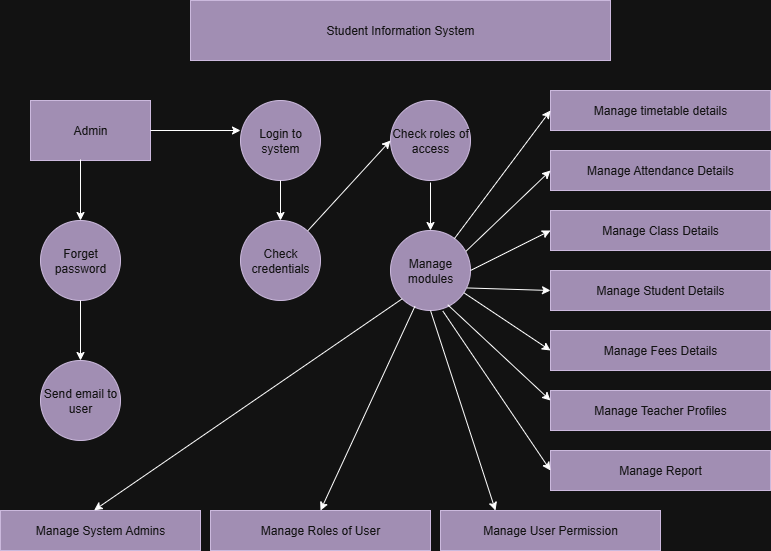

The diagram above was exported from draw.io. Its source (the exported page's mxGraphModel, read from the mxfile embedded in the PNG):
<mxGraphModel dx="1042" dy="658" grid="1" gridSize="10" guides="1" tooltips="1" connect="1" arrows="1" fold="1" page="1" pageScale="1" pageWidth="850" pageHeight="1100" math="0" shadow="0">
  <root>
    <mxCell id="0" />
    <mxCell id="1" parent="0" />
    <mxCell id="eBHptqLKQcSFe5GYLNrl-1" value="Student Information System" style="rounded=0;whiteSpace=wrap;html=1;fillColor=#76608a;fontColor=#ffffff;strokeColor=#432D57;" vertex="1" parent="1">
      <mxGeometry x="200" y="40" width="420" height="60" as="geometry" />
    </mxCell>
    <mxCell id="eBHptqLKQcSFe5GYLNrl-4" value="Admin" style="rounded=0;whiteSpace=wrap;html=1;fillColor=#76608a;fontColor=#ffffff;strokeColor=#432D57;" vertex="1" parent="1">
      <mxGeometry x="40" y="140" width="120" height="60" as="geometry" />
    </mxCell>
    <mxCell id="eBHptqLKQcSFe5GYLNrl-5" value="Login to system" style="ellipse;whiteSpace=wrap;html=1;aspect=fixed;fillColor=#76608a;fontColor=#ffffff;strokeColor=#432D57;" vertex="1" parent="1">
      <mxGeometry x="250" y="140" width="80" height="80" as="geometry" />
    </mxCell>
    <mxCell id="eBHptqLKQcSFe5GYLNrl-6" value="Check roles of access" style="ellipse;whiteSpace=wrap;html=1;aspect=fixed;fillColor=#76608a;fontColor=#ffffff;strokeColor=#432D57;" vertex="1" parent="1">
      <mxGeometry x="400" y="140" width="80" height="80" as="geometry" />
    </mxCell>
    <mxCell id="eBHptqLKQcSFe5GYLNrl-7" value="Forget password" style="ellipse;whiteSpace=wrap;html=1;aspect=fixed;fillColor=#76608a;fontColor=#ffffff;strokeColor=#432D57;" vertex="1" parent="1">
      <mxGeometry x="50" y="260" width="80" height="80" as="geometry" />
    </mxCell>
    <mxCell id="eBHptqLKQcSFe5GYLNrl-8" value="Send email to user" style="ellipse;whiteSpace=wrap;html=1;aspect=fixed;fillColor=#76608a;fontColor=#ffffff;strokeColor=#432D57;" vertex="1" parent="1">
      <mxGeometry x="50" y="400" width="80" height="80" as="geometry" />
    </mxCell>
    <mxCell id="eBHptqLKQcSFe5GYLNrl-13" value="" style="endArrow=classic;html=1;rounded=0;" edge="1" parent="1" source="eBHptqLKQcSFe5GYLNrl-4">
      <mxGeometry width="50" height="50" relative="1" as="geometry">
        <mxPoint x="160" y="200" as="sourcePoint" />
        <mxPoint x="250" y="170" as="targetPoint" />
      </mxGeometry>
    </mxCell>
    <mxCell id="eBHptqLKQcSFe5GYLNrl-14" value="" style="endArrow=classic;html=1;rounded=0;entryX=0.5;entryY=0;entryDx=0;entryDy=0;" edge="1" parent="1" target="eBHptqLKQcSFe5GYLNrl-7">
      <mxGeometry width="50" height="50" relative="1" as="geometry">
        <mxPoint x="90" y="199" as="sourcePoint" />
        <mxPoint x="90" y="250" as="targetPoint" />
      </mxGeometry>
    </mxCell>
    <mxCell id="eBHptqLKQcSFe5GYLNrl-17" value="" style="endArrow=classic;html=1;rounded=0;entryX=0.5;entryY=0;entryDx=0;entryDy=0;exitX=0.5;exitY=1;exitDx=0;exitDy=0;" edge="1" parent="1" source="eBHptqLKQcSFe5GYLNrl-7" target="eBHptqLKQcSFe5GYLNrl-8">
      <mxGeometry width="50" height="50" relative="1" as="geometry">
        <mxPoint x="50" y="400" as="sourcePoint" />
        <mxPoint x="100" y="350" as="targetPoint" />
      </mxGeometry>
    </mxCell>
    <mxCell id="eBHptqLKQcSFe5GYLNrl-18" value="" style="endArrow=classic;html=1;rounded=0;entryX=0;entryY=0.5;entryDx=0;entryDy=0;" edge="1" parent="1" source="eBHptqLKQcSFe5GYLNrl-19" target="eBHptqLKQcSFe5GYLNrl-6">
      <mxGeometry width="50" height="50" relative="1" as="geometry">
        <mxPoint x="330" y="190" as="sourcePoint" />
        <mxPoint x="380" y="140" as="targetPoint" />
      </mxGeometry>
    </mxCell>
    <mxCell id="eBHptqLKQcSFe5GYLNrl-19" value="Check credentials" style="ellipse;whiteSpace=wrap;html=1;aspect=fixed;fillColor=#76608a;fontColor=#ffffff;strokeColor=#432D57;" vertex="1" parent="1">
      <mxGeometry x="250" y="260" width="80" height="80" as="geometry" />
    </mxCell>
    <mxCell id="eBHptqLKQcSFe5GYLNrl-20" value="Manage modules" style="ellipse;whiteSpace=wrap;html=1;aspect=fixed;fillColor=#76608a;fontColor=#ffffff;strokeColor=#432D57;" vertex="1" parent="1">
      <mxGeometry x="400" y="270" width="80" height="80" as="geometry" />
    </mxCell>
    <mxCell id="eBHptqLKQcSFe5GYLNrl-21" value="" style="endArrow=classic;html=1;rounded=0;entryX=0.5;entryY=0;entryDx=0;entryDy=0;exitX=0.5;exitY=1;exitDx=0;exitDy=0;" edge="1" parent="1" source="eBHptqLKQcSFe5GYLNrl-5" target="eBHptqLKQcSFe5GYLNrl-19">
      <mxGeometry width="50" height="50" relative="1" as="geometry">
        <mxPoint x="240" y="270" as="sourcePoint" />
        <mxPoint x="290" y="220" as="targetPoint" />
      </mxGeometry>
    </mxCell>
    <mxCell id="eBHptqLKQcSFe5GYLNrl-22" value="" style="endArrow=classic;html=1;rounded=0;entryX=0.5;entryY=0;entryDx=0;entryDy=0;" edge="1" parent="1" target="eBHptqLKQcSFe5GYLNrl-20">
      <mxGeometry width="50" height="50" relative="1" as="geometry">
        <mxPoint x="440" y="222" as="sourcePoint" />
        <mxPoint x="430" y="230" as="targetPoint" />
      </mxGeometry>
    </mxCell>
    <mxCell id="eBHptqLKQcSFe5GYLNrl-23" value="Manage timetable details" style="rounded=0;whiteSpace=wrap;html=1;fillColor=#76608a;fontColor=#ffffff;strokeColor=#432D57;" vertex="1" parent="1">
      <mxGeometry x="560" y="130" width="220" height="40" as="geometry" />
    </mxCell>
    <mxCell id="eBHptqLKQcSFe5GYLNrl-24" value="Manage Attendance Details" style="rounded=0;whiteSpace=wrap;html=1;fillColor=#76608a;fontColor=#ffffff;strokeColor=#432D57;" vertex="1" parent="1">
      <mxGeometry x="560" y="190" width="220" height="40" as="geometry" />
    </mxCell>
    <mxCell id="eBHptqLKQcSFe5GYLNrl-25" value="Manage Class Details" style="rounded=0;whiteSpace=wrap;html=1;fillColor=#76608a;fontColor=#ffffff;strokeColor=#432D57;" vertex="1" parent="1">
      <mxGeometry x="560" y="250" width="220" height="40" as="geometry" />
    </mxCell>
    <mxCell id="eBHptqLKQcSFe5GYLNrl-26" value="Manage Student Details" style="rounded=0;whiteSpace=wrap;html=1;fillColor=#76608a;fontColor=#ffffff;strokeColor=#432D57;" vertex="1" parent="1">
      <mxGeometry x="560" y="310" width="220" height="40" as="geometry" />
    </mxCell>
    <mxCell id="eBHptqLKQcSFe5GYLNrl-27" value="Manage Fees Details" style="rounded=0;whiteSpace=wrap;html=1;fillColor=#76608a;fontColor=#ffffff;strokeColor=#432D57;" vertex="1" parent="1">
      <mxGeometry x="560" y="370" width="220" height="40" as="geometry" />
    </mxCell>
    <mxCell id="eBHptqLKQcSFe5GYLNrl-28" value="Manage Teacher Profiles" style="rounded=0;whiteSpace=wrap;html=1;fillColor=#76608a;fontColor=#ffffff;strokeColor=#432D57;" vertex="1" parent="1">
      <mxGeometry x="560" y="430" width="220" height="40" as="geometry" />
    </mxCell>
    <mxCell id="eBHptqLKQcSFe5GYLNrl-29" value="Manage Report" style="rounded=0;whiteSpace=wrap;html=1;fillColor=#76608a;fontColor=#ffffff;strokeColor=#432D57;" vertex="1" parent="1">
      <mxGeometry x="560" y="490" width="220" height="40" as="geometry" />
    </mxCell>
    <mxCell id="eBHptqLKQcSFe5GYLNrl-30" value="Manage System Admins" style="rounded=0;whiteSpace=wrap;html=1;fillColor=#76608a;fontColor=#ffffff;strokeColor=#432D57;" vertex="1" parent="1">
      <mxGeometry x="10" y="550" width="200" height="40" as="geometry" />
    </mxCell>
    <mxCell id="eBHptqLKQcSFe5GYLNrl-31" value="Manage Roles of User" style="rounded=0;whiteSpace=wrap;html=1;fillColor=#76608a;fontColor=#ffffff;strokeColor=#432D57;" vertex="1" parent="1">
      <mxGeometry x="220" y="550" width="220" height="40" as="geometry" />
    </mxCell>
    <mxCell id="eBHptqLKQcSFe5GYLNrl-32" value="Manage User Permission" style="rounded=0;whiteSpace=wrap;html=1;fillColor=#76608a;fontColor=#ffffff;strokeColor=#432D57;" vertex="1" parent="1">
      <mxGeometry x="450" y="550" width="220" height="40" as="geometry" />
    </mxCell>
    <mxCell id="eBHptqLKQcSFe5GYLNrl-33" value="" style="endArrow=classic;html=1;rounded=0;entryX=0;entryY=0.5;entryDx=0;entryDy=0;" edge="1" parent="1" source="eBHptqLKQcSFe5GYLNrl-20" target="eBHptqLKQcSFe5GYLNrl-23">
      <mxGeometry width="50" height="50" relative="1" as="geometry">
        <mxPoint x="490" y="240" as="sourcePoint" />
        <mxPoint x="540" y="190" as="targetPoint" />
      </mxGeometry>
    </mxCell>
    <mxCell id="eBHptqLKQcSFe5GYLNrl-34" value="" style="endArrow=classic;html=1;rounded=0;entryX=0;entryY=0.5;entryDx=0;entryDy=0;exitX=0.945;exitY=0.258;exitDx=0;exitDy=0;exitPerimeter=0;" edge="1" parent="1" source="eBHptqLKQcSFe5GYLNrl-20" target="eBHptqLKQcSFe5GYLNrl-24">
      <mxGeometry width="50" height="50" relative="1" as="geometry">
        <mxPoint x="480" y="290" as="sourcePoint" />
        <mxPoint x="530" y="240" as="targetPoint" />
      </mxGeometry>
    </mxCell>
    <mxCell id="eBHptqLKQcSFe5GYLNrl-35" value="" style="endArrow=classic;html=1;rounded=0;entryX=0;entryY=0.5;entryDx=0;entryDy=0;exitX=1;exitY=0.5;exitDx=0;exitDy=0;" edge="1" parent="1" source="eBHptqLKQcSFe5GYLNrl-20" target="eBHptqLKQcSFe5GYLNrl-25">
      <mxGeometry width="50" height="50" relative="1" as="geometry">
        <mxPoint x="490" y="330" as="sourcePoint" />
        <mxPoint x="540" y="280" as="targetPoint" />
      </mxGeometry>
    </mxCell>
    <mxCell id="eBHptqLKQcSFe5GYLNrl-36" value="" style="endArrow=classic;html=1;rounded=0;exitX=0.955;exitY=0.718;exitDx=0;exitDy=0;exitPerimeter=0;entryX=0;entryY=0.5;entryDx=0;entryDy=0;" edge="1" parent="1" source="eBHptqLKQcSFe5GYLNrl-20" target="eBHptqLKQcSFe5GYLNrl-26">
      <mxGeometry width="50" height="50" relative="1" as="geometry">
        <mxPoint x="520" y="370" as="sourcePoint" />
        <mxPoint x="570" y="320" as="targetPoint" />
      </mxGeometry>
    </mxCell>
    <mxCell id="eBHptqLKQcSFe5GYLNrl-37" value="" style="endArrow=classic;html=1;rounded=0;entryX=0;entryY=0.5;entryDx=0;entryDy=0;" edge="1" parent="1" source="eBHptqLKQcSFe5GYLNrl-20" target="eBHptqLKQcSFe5GYLNrl-27">
      <mxGeometry width="50" height="50" relative="1" as="geometry">
        <mxPoint x="450" y="420" as="sourcePoint" />
        <mxPoint x="500" y="370" as="targetPoint" />
      </mxGeometry>
    </mxCell>
    <mxCell id="eBHptqLKQcSFe5GYLNrl-38" value="" style="endArrow=classic;html=1;rounded=0;entryX=0;entryY=0.25;entryDx=0;entryDy=0;exitX=0.715;exitY=0.928;exitDx=0;exitDy=0;exitPerimeter=0;" edge="1" parent="1" source="eBHptqLKQcSFe5GYLNrl-20" target="eBHptqLKQcSFe5GYLNrl-28">
      <mxGeometry width="50" height="50" relative="1" as="geometry">
        <mxPoint x="420" y="450" as="sourcePoint" />
        <mxPoint x="470" y="400" as="targetPoint" />
      </mxGeometry>
    </mxCell>
    <mxCell id="eBHptqLKQcSFe5GYLNrl-39" value="" style="endArrow=classic;html=1;rounded=0;entryX=0;entryY=0.5;entryDx=0;entryDy=0;exitX=0.655;exitY=1.008;exitDx=0;exitDy=0;exitPerimeter=0;" edge="1" parent="1" source="eBHptqLKQcSFe5GYLNrl-20" target="eBHptqLKQcSFe5GYLNrl-29">
      <mxGeometry width="50" height="50" relative="1" as="geometry">
        <mxPoint x="470" y="530" as="sourcePoint" />
        <mxPoint x="520" y="480" as="targetPoint" />
      </mxGeometry>
    </mxCell>
    <mxCell id="eBHptqLKQcSFe5GYLNrl-40" value="" style="endArrow=classic;html=1;rounded=0;exitX=0.305;exitY=0.948;exitDx=0;exitDy=0;exitPerimeter=0;entryX=0.5;entryY=0;entryDx=0;entryDy=0;" edge="1" parent="1" source="eBHptqLKQcSFe5GYLNrl-20" target="eBHptqLKQcSFe5GYLNrl-31">
      <mxGeometry width="50" height="50" relative="1" as="geometry">
        <mxPoint x="400" y="480" as="sourcePoint" />
        <mxPoint x="450" y="430" as="targetPoint" />
      </mxGeometry>
    </mxCell>
    <mxCell id="eBHptqLKQcSFe5GYLNrl-41" value="" style="endArrow=classic;html=1;rounded=0;exitX=0;exitY=1;exitDx=0;exitDy=0;entryX=0.468;entryY=-0.005;entryDx=0;entryDy=0;entryPerimeter=0;" edge="1" parent="1" source="eBHptqLKQcSFe5GYLNrl-20" target="eBHptqLKQcSFe5GYLNrl-30">
      <mxGeometry width="50" height="50" relative="1" as="geometry">
        <mxPoint x="250" y="530" as="sourcePoint" />
        <mxPoint x="300" y="480" as="targetPoint" />
      </mxGeometry>
    </mxCell>
    <mxCell id="eBHptqLKQcSFe5GYLNrl-43" value="" style="endArrow=classic;html=1;rounded=0;entryX=0.25;entryY=0;entryDx=0;entryDy=0;exitX=0.5;exitY=1;exitDx=0;exitDy=0;" edge="1" parent="1" source="eBHptqLKQcSFe5GYLNrl-20" target="eBHptqLKQcSFe5GYLNrl-32">
      <mxGeometry width="50" height="50" relative="1" as="geometry">
        <mxPoint x="390" y="480" as="sourcePoint" />
        <mxPoint x="440" y="430" as="targetPoint" />
      </mxGeometry>
    </mxCell>
  </root>
</mxGraphModel>